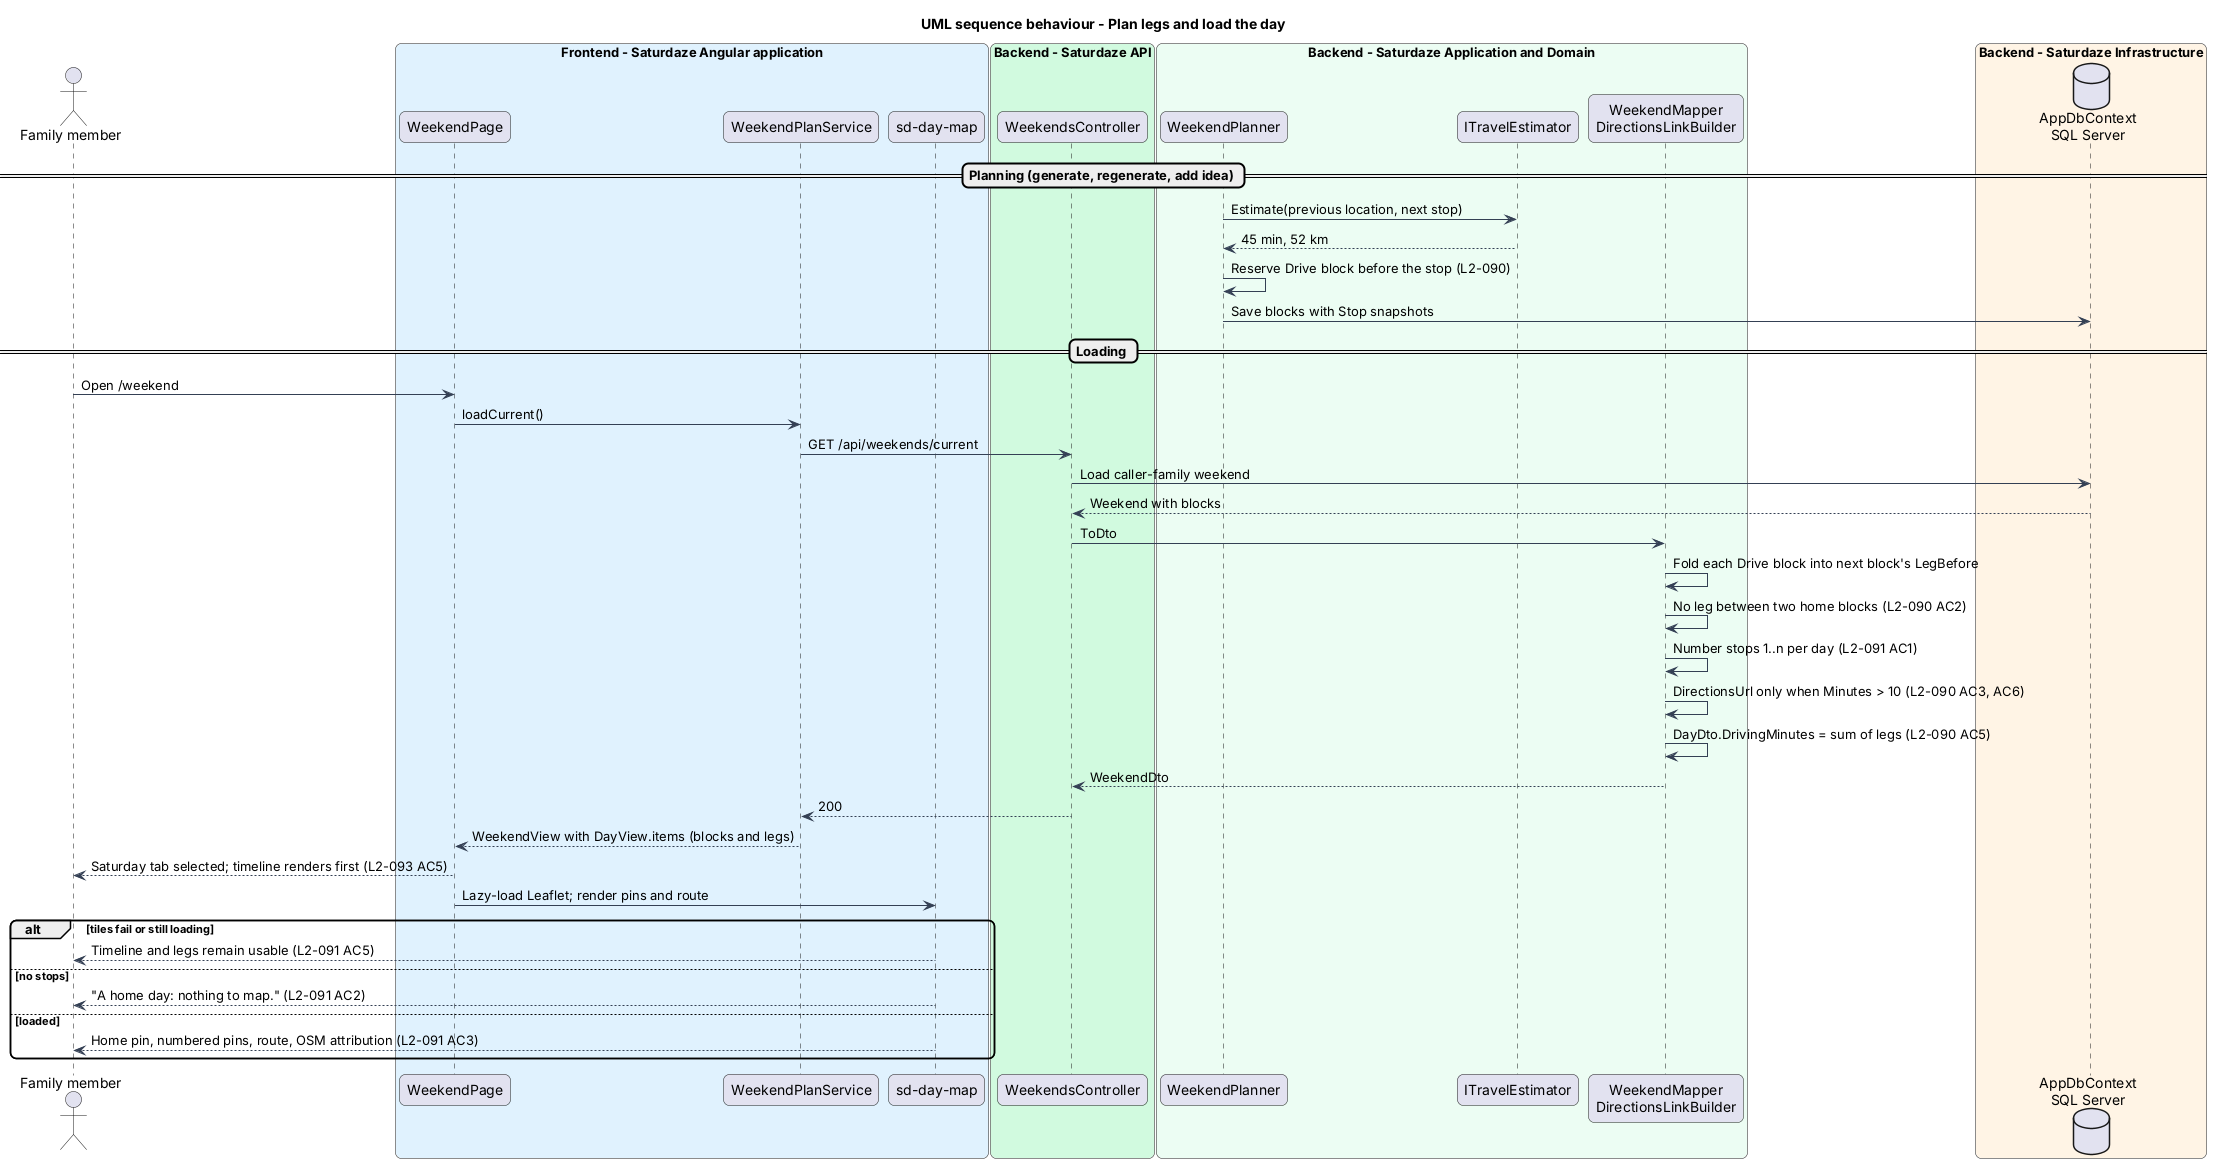

The diagram above was rendered by PlantUML. Its source (embedded in the PNG):
@startuml
title UML sequence behaviour - Plan legs and load the day
skinparam backgroundColor #FFFFFF
skinparam shadowing false
skinparam roundcorner 12
skinparam defaultFontName Arial
skinparam ArrowColor #344054
actor "Family member" as actor
box "Frontend - Saturdaze Angular application" #E0F2FE
 participant "WeekendPage" as page
 participant "WeekendPlanService" as client
 participant "sd-day-map" as map
end box
box "Backend - Saturdaze API" #D1FADF
 participant "WeekendsController" as controller
end box
box "Backend - Saturdaze Application and Domain" #ECFDF3
 participant "WeekendPlanner" as planner
 participant "ITravelEstimator" as est
 participant "WeekendMapper\nDirectionsLinkBuilder" as mapper
end box
box "Backend - Saturdaze Infrastructure" #FFF4E5
 database "AppDbContext\nSQL Server" as db
end box
== Planning (generate, regenerate, add idea) ==
planner -> est : Estimate(previous location, next stop)
est --> planner : 45 min, 52 km
planner -> planner : Reserve Drive block before the stop (L2-090)
planner -> db : Save blocks with Stop snapshots
== Loading ==
actor -> page : Open /weekend
page -> client : loadCurrent()
client -> controller : GET /api/weekends/current
controller -> db : Load caller-family weekend
db --> controller : Weekend with blocks
controller -> mapper : ToDto
mapper -> mapper : Fold each Drive block into next block's LegBefore
mapper -> mapper : No leg between two home blocks (L2-090 AC2)
mapper -> mapper : Number stops 1..n per day (L2-091 AC1)
mapper -> mapper : DirectionsUrl only when Minutes > 10 (L2-090 AC3, AC6)
mapper -> mapper : DayDto.DrivingMinutes = sum of legs (L2-090 AC5)
mapper --> controller : WeekendDto
controller --> client : 200
client --> page : WeekendView with DayView.items (blocks and legs)
page --> actor : Saturday tab selected; timeline renders first (L2-093 AC5)
page -> map : Lazy-load Leaflet; render pins and route
alt tiles fail or still loading
 map --> actor : Timeline and legs remain usable (L2-091 AC5)
else no stops
 map --> actor : "A home day: nothing to map." (L2-091 AC2)
else loaded
 map --> actor : Home pin, numbered pins, route, OSM attribution (L2-091 AC3)
end
@enduml